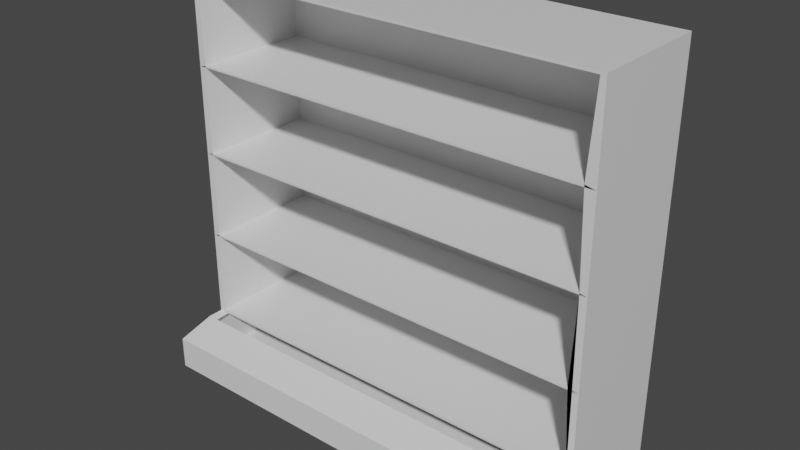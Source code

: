 # Source: RefrigeratedShelf.blend  (saved by Blender 2.92.15; exported with 4.5.12 LTS)
import bpy
from mathutils import Matrix  # noqa: F401  (used for matrix-valued properties, if any)

bpy.ops.wm.read_factory_settings(use_empty=True)
scene = bpy.context.scene
scene.name = 'Scene'

# ---- collections
col_collection = bpy.data.collections.new('Collection'); scene.collection.children.link(col_collection)

# ---- materials (node trees are filled in below, after node groups)
mat_material_001 = bpy.data.materials.new('Material.001')
mat_material_001.alpha_threshold = 0.0
mat_material_001.use_transparent_shadow = False
mat_material_001.line_color = (0.0, 0.0, 0.0, 1.0)

# ---- material node trees
mat_material_001.use_nodes = True; mat_material_001.node_tree.nodes.clear()
_N = mat_material_001.node_tree.nodes; _L = mat_material_001.node_tree.links
n0 = _N.new('ShaderNodeOutputMaterial'); n0.name = 'Material Output'; n0.location = (300, 300)
n1 = _N.new('ShaderNodeBsdfPrincipled'); n1.name = 'Principled BSDF'; n1.location = (10, 300)
n1.distribution = 'GGX'
n1.subsurface_method = 'BURLEY'
n1.inputs[2].default_value = 0.4
n1.inputs[3].default_value = 1.45
n1.inputs[27].default_value = (0.0, 0.0, 0.0, 1.0)
n1.inputs[28].default_value = 1.0
_L.new(n1.outputs[0], n0.inputs[0])
n0.is_active_output = True

# ---- world
world_world = bpy.data.worlds.new('World'); scene.world = world_world
world_world.use_nodes = True; world_world.node_tree.nodes.clear()
_N = world_world.node_tree.nodes; _L = world_world.node_tree.links
n0 = _N.new('ShaderNodeOutputWorld'); n0.name = 'World Output'; n0.location = (300, 300)
n1 = _N.new('ShaderNodeBackground'); n1.name = 'Background'; n1.location = (10, 300)
n1.inputs[0].default_value = (0.05088, 0.05088, 0.05088, 1.0)
_L.new(n1.outputs[0], n0.inputs[0])
n0.is_active_output = True
world_world.color = (0.05088, 0.05088, 0.05088)
world_world.use_sun_shadow = False
world_world.sun_shadow_jitter_overblur = 0.0

# ---- meshes
me_cube_004 = bpy.data.meshes.new('Cube.004')
me_cube_004.from_pydata([(4.0, -1.703e-07, 7.0), (4.0, -2.0, 5.0), (2.0, -2.0, 5.0), (4.0, -2.0, 1.0), (2.0, -1.703e-07, 1.0), (2.0, -2.0, 1.0), (4.0, -1.703e-07, 5.0), (4.0, -1.703e-07, 3.0), (4.0, -2.0, 3.0), (2.0, -5.109e-08, 9.0), (4.0, -2.0, 7.0), (4.0, -2.0, 9.0), (4.0, -5.109e-08, 9.0), (0.0, -1.703e-07, 7.0), (0.0, -1.703e-07, 5.0), (0.0, -2.0, 7.0), (0.0, -1.703e-07, 3.0), (0.0, -1.703e-07, 1.0), (0.0, -2.0, 1.0), (2.0, -1.703e-07, 5.0), (2.0, -1.703e-07, 3.0), (2.0, -2.0, 3.0), (0.0, -2.0, 5.0), (0.0, -2.0, 3.0), (0.0, -2.0, 9.0), (0.0, -5.109e-08, 9.0), (2.0, -2.0, 7.0), (2.0, -2.0, 9.0), (2.0, -5.109e-08, 7.0), (0.0, 0.0, -5.96e-08), (4.0, 0.0, -5.96e-08), (4.0, 0.0, 1.0), (0.0, -2.857, 0.7895), (0.0, -2.256, 1.0), (4.0, -2.256, 1.0), (4.0, -2.857, 0.7895), (0.0, -2.669, -5.96e-08), (0.0, -2.857, 0.06592), (4.0, -2.857, 0.06592), (4.0, -2.669, -5.96e-08)], [(1, 3)], [(19, 6, 1, 2), (19, 28, 0, 6), (4, 31, 3, 5), (4, 20, 7, 31), (20, 7, 8, 21), (20, 19, 6, 7), (28, 9, 12, 0), (28, 0, 10, 26), (12, 9, 27, 11), (11, 10, 1, 6, 0, 12), (8, 3, 31, 7, 6, 1), (22, 15, 13, 14), (14, 19, 2, 22), (14, 13, 28, 19), (18, 23, 16, 17), (17, 4, 5, 18), (17, 16, 20, 4), (23, 22, 14, 16), (16, 20, 21, 23), (16, 14, 19, 20), (15, 24, 25, 13), (13, 25, 9, 28), (13, 28, 26, 15), (9, 25, 24, 27), (29, 17, 31, 30), (30, 31, 34, 35, 38, 39), (38, 35, 32, 37), (34, 33, 32, 35), (36, 39, 38, 37), (29, 30, 39, 36), (29, 36, 37, 32, 33, 17)])
_uv = me_cube_004.uv_layers.new(name='UVMap')
_uv.uv.foreach_set('vector', [0.125, 0.5, 0.375, 0.5, 0.375, 0.75, 0.125, 0.75, 0.375, 0.25, 0.625, 0.25, 0.625, 0.5, 0.375, 0.5, 0.125, 0.5, 0.375, 0.5, 0.375, 0.75, 0.125, 0.75, 0.375, 0.25, 0.625, 0.25, 0.625, 0.5, 0.375, 0.5, 0.125, 0.5, 0.375, 0.5, 0.375, 0.75, 0.125, 0.75, 0.375, 0.25, 0.625, 0.25, 0.625, 0.5, 0.375, 0.5, 0.375, 0.25, 0.625, 0.25, 0.625, 0.5, 0.375, 0.5, 0.125, 0.5, 0.375, 0.5, 0.375, 0.75, 0.125, 0.75, 0.625, 0.5, 0.875, 0.5, 0.875, 0.75, 0.625, 0.75, 0.625, 0.75, 0.0, 0.0, 0.375, 0.75, 0.625, 0.5, 0.375, 0.5, 0.625, 0.5, 0.0, 0.0, 0.375, 0.75, 0.375, 0.5, 0.375, 0.5, 0.375, 0.5, 0.375, 0.75, 0.375, 0.0, 0.625, 0.0, 0.625, 0.25, 0.375, 0.25, 0.125, 0.5, 0.375, 0.5, 0.375, 0.75, 0.125, 0.75, 0.375, 0.25, 0.625, 0.25, 0.625, 0.5, 0.375, 0.5, 0.375, 0.0, 0.625, 0.0, 0.625, 0.25, 0.375, 0.25, 0.125, 0.5, 0.375, 0.5, 0.375, 0.75, 0.125, 0.75, 0.375, 0.25, 0.625, 0.25, 0.625, 0.5, 0.375, 0.5, 0.375, 0.0, 0.625, 0.0, 0.625, 0.25, 0.375, 0.25, 0.125, 0.5, 0.375, 0.5, 0.375, 0.75, 0.125, 0.75, 0.375, 0.25, 0.625, 0.25, 0.625, 0.5, 0.375, 0.5, 0.375, 0.0, 0.625, 0.0, 0.625, 0.25, 0.375, 0.25, 0.375, 0.25, 0.625, 0.25, 0.625, 0.5, 0.375, 0.5, 0.125, 0.5, 0.375, 0.5, 0.375, 0.75, 0.125, 0.75, 0.625, 0.5, 0.875, 0.5, 0.875, 0.75, 0.625, 0.75, 0.375, 0.25, 0.625, 0.25, 0.625, 0.5, 0.375, 0.5, 0.375, 0.5, 0.625, 0.5, 0.625, 0.6974, 0.5724, 0.75, 0.3915, 0.75, 0.375, 0.7335, 0.3915, 0.75, 0.5724, 0.75, 0.5724, 1.0, 0.3915, 1.0, 0.625, 0.75, 0.625, 1.0, 0.5724, 1.0, 0.5724, 0.75, 0.125, 0.7335, 0.375, 0.7335, 0.375, 0.75, 0.125, 0.75, 0.125, 0.5, 0.375, 0.5, 0.375, 0.7335, 0.125, 0.7335, 0.125, 0.5, 0.125, 0.7335, 0.125, 0.75, 0.5724, 1.0, 0.625, 1.0, 0.625, 0.25])
me_cube_004.materials.append(mat_material_001)
me_cube_004.use_remesh_preserve_volume = False
me_cube_004.use_remesh_preserve_attributes = False
me_cube_004.use_mirror_vertex_groups = False
me_cube_004.use_paint_bone_selection = False
me_cube_004.use_paint_mask = True
me_cube_004.update()

# ---- objects
ob_cube_005 = bpy.data.objects.new('Cube.005', me_cube_004)

# ---- transforms, parenting, visibility, modifiers, constraints
ob_cube_005.location = (0.0, 5.96e-08, 2.98e-08)
ob_cube_005.scale = (0.6, 0.35, 0.25)
ob_cube_005.lock_rotations_4d = False
ob_cube_005.empty_display_type = 'ARROWS'
ob_cube_005.lineart.crease_threshold = 0.0
_m = ob_cube_005.modifiers.new('Solidify', 'SOLIDIFY')
_m.thickness = 0.05
_m.use_even_offset = True

# ---- collection membership
col_collection.objects.link(ob_cube_005)

# ---- scene / render settings (as saved in the file)
scene.frame_start = 1; scene.frame_end = 250; scene.frame_set(1)
scene.render.engine = 'BLENDER_EEVEE_NEXT'
scene.cycles.use_denoising = False
scene.cycles.samples = 128
scene.cycles.sampling_pattern = 'TABULATED_SOBOL'
scene.cycles.use_adaptive_sampling = False
scene.cycles.use_light_tree = False
scene.view_settings.view_transform = 'Filmic'
bpy.context.view_layer.update()

# ---- added for rendering (the .blend has no active camera and no usable light): camera, sun
cam_auto = bpy.data.cameras.new('AutoCamera')
cam_auto.lens = 50.0
cam_auto.sensor_width = 36.0
cam_auto.clip_end = 1000.0
ob_auto_camera = bpy.data.objects.new('AutoCamera', cam_auto)
scene.collection.objects.link(ob_auto_camera)
ob_auto_camera.location = (4.38128, -4.31754, 3.67002)
ob_auto_camera.rotation_euler = (1.09748, -7.21219e-08, 0.694738)
scene.camera = ob_auto_camera
light_auto_sun = bpy.data.lights.new('AutoSun', 'SUN')
light_auto_sun.energy = 3.0
light_auto_sun.angle = 0.0523599
ob_auto_sun = bpy.data.objects.new('AutoSun', light_auto_sun)
scene.collection.objects.link(ob_auto_sun)
ob_auto_sun.rotation_euler = (0.872665, 0.174533, 0.523599)
bpy.context.view_layer.update()
